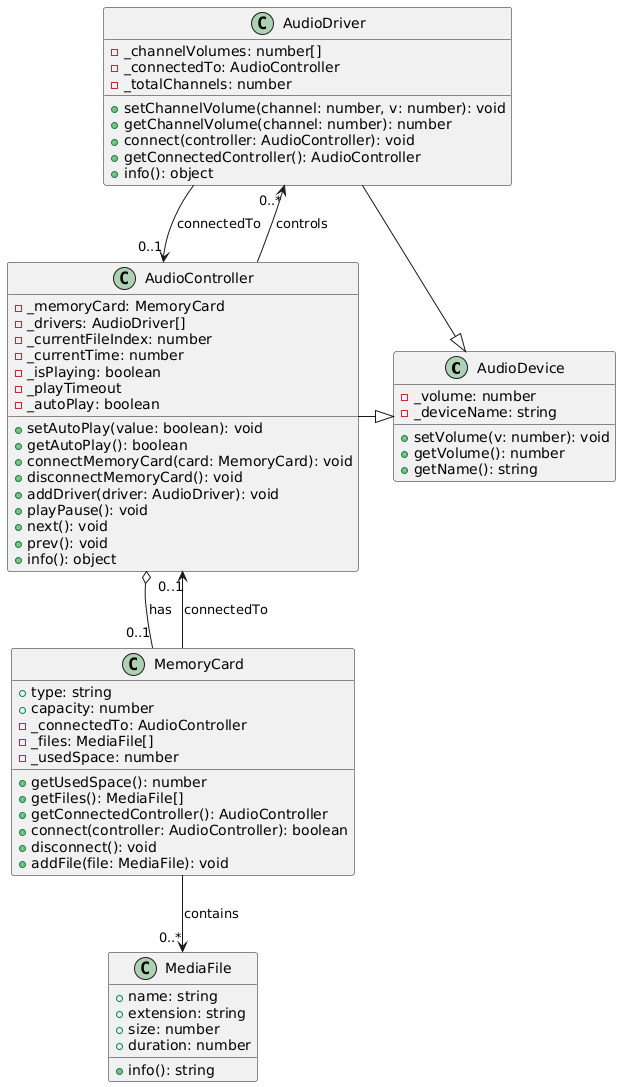

The diagram above was rendered by PlantUML. Its source (embedded in the PNG):
@startuml
class AudioDevice {
  - _volume: number
  - _deviceName: string
  + setVolume(v: number): void
  + getVolume(): number
  + getName(): string
}

class MediaFile {
  + name: string
  + extension: string
  + size: number
  + duration: number
  + info(): string
}

class MemoryCard {
  + type: string
  + capacity: number
  - _connectedTo: AudioController
  - _files: MediaFile[]
  - _usedSpace: number
  + getUsedSpace(): number
  + getFiles(): MediaFile[]
  + getConnectedController(): AudioController
  + connect(controller: AudioController): boolean
  + disconnect(): void
  + addFile(file: MediaFile): void
}

class AudioDriver {
  - _channelVolumes: number[]
  - _connectedTo: AudioController
  - _totalChannels: number
  + setChannelVolume(channel: number, v: number): void
  + getChannelVolume(channel: number): number
  + connect(controller: AudioController): void
  + getConnectedController(): AudioController
  + info(): object
}

class AudioController {
  - _memoryCard: MemoryCard
  - _drivers: AudioDriver[]
  - _currentFileIndex: number
  - _currentTime: number
  - _isPlaying: boolean
  - _playTimeout
  - _autoPlay: boolean
  + setAutoPlay(value: boolean): void
  + getAutoPlay(): boolean
  + connectMemoryCard(card: MemoryCard): void
  + disconnectMemoryCard(): void
  + addDriver(driver: AudioDriver): void
  + playPause(): void
  + next(): void
  + prev(): void
  + info(): object
}

AudioDriver -|> AudioDevice
AudioController -|> AudioDevice
AudioController o-- "0..1" MemoryCard : has
MemoryCard --> "0..*" MediaFile : contains
AudioController --> "0..*" AudioDriver : controls
AudioDriver --> "0..1" AudioController : connectedTo
MemoryCard --> "0..1" AudioController : connectedTo
@enduml